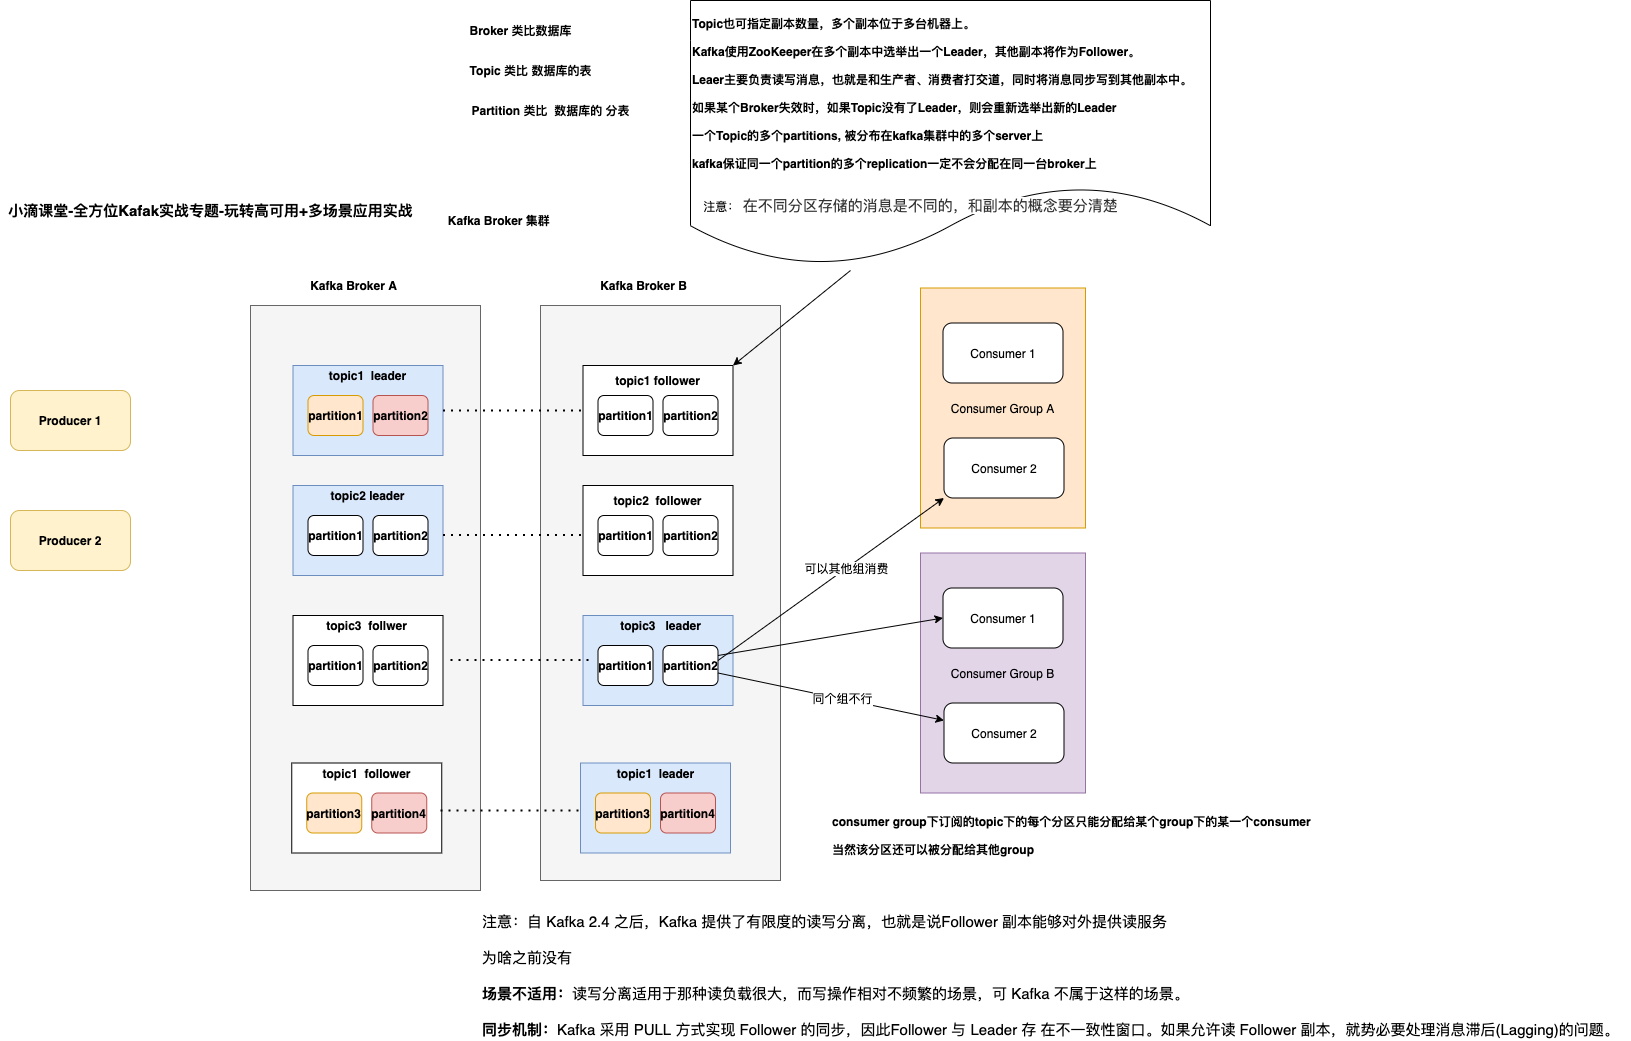

The diagram above was exported from draw.io. Its source (the exported page's mxGraphModel, read from the mxfile embedded in the PNG):
<mxGraphModel dx="2493" dy="1906" grid="1" gridSize="10" guides="1" tooltips="1" connect="1" arrows="1" fold="1" page="1" pageScale="1" pageWidth="827" pageHeight="1169" math="0" shadow="0">
  <root>
    <mxCell id="0" />
    <mxCell id="1" parent="0" />
    <mxCell id="hj4Dc8dJNNwCGmtH_O7D-1" value="Producer 1" style="rounded=1;whiteSpace=wrap;html=1;fillColor=#fff2cc;strokeColor=#d6b656;fontStyle=1" vertex="1" parent="1">
      <mxGeometry x="-190" y="230" width="120" height="60" as="geometry" />
    </mxCell>
    <mxCell id="hj4Dc8dJNNwCGmtH_O7D-2" value="Producer 2" style="rounded=1;whiteSpace=wrap;html=1;fillColor=#fff2cc;strokeColor=#d6b656;fontStyle=1" vertex="1" parent="1">
      <mxGeometry x="-190" y="350" width="120" height="60" as="geometry" />
    </mxCell>
    <mxCell id="hj4Dc8dJNNwCGmtH_O7D-3" value="" style="rounded=0;whiteSpace=wrap;html=1;fillColor=#f5f5f5;strokeColor=#666666;fontColor=#333333;fontStyle=1" vertex="1" parent="1">
      <mxGeometry x="50" y="145" width="230" height="585" as="geometry" />
    </mxCell>
    <mxCell id="hj4Dc8dJNNwCGmtH_O7D-4" value="Kafka Broker A" style="text;html=1;align=center;verticalAlign=middle;resizable=0;points=[];autosize=1;strokeColor=none;fontStyle=1" vertex="1" parent="1">
      <mxGeometry x="102.5" y="115" width="100" height="20" as="geometry" />
    </mxCell>
    <mxCell id="hj4Dc8dJNNwCGmtH_O7D-24" value="" style="rounded=0;whiteSpace=wrap;html=1;fillColor=#dae8fc;strokeColor=#6c8ebf;fontStyle=1" vertex="1" parent="1">
      <mxGeometry x="92.5" y="205" width="150" height="90" as="geometry" />
    </mxCell>
    <mxCell id="hj4Dc8dJNNwCGmtH_O7D-25" value="partition1" style="rounded=1;whiteSpace=wrap;html=1;fontStyle=1;fillColor=#ffe6cc;strokeColor=#d79b00;" vertex="1" parent="1">
      <mxGeometry x="107.5" y="235" width="55" height="40" as="geometry" />
    </mxCell>
    <mxCell id="hj4Dc8dJNNwCGmtH_O7D-27" value="topic1&amp;nbsp; leader" style="text;html=1;strokeColor=none;fillColor=none;align=center;verticalAlign=middle;whiteSpace=wrap;rounded=0;fontStyle=1" vertex="1" parent="1">
      <mxGeometry x="121.25" y="205" width="92.5" height="20" as="geometry" />
    </mxCell>
    <mxCell id="hj4Dc8dJNNwCGmtH_O7D-30" value="partition2" style="rounded=1;whiteSpace=wrap;html=1;fontStyle=1;fillColor=#f8cecc;strokeColor=#b85450;" vertex="1" parent="1">
      <mxGeometry x="172.5" y="235" width="55" height="40" as="geometry" />
    </mxCell>
    <mxCell id="hj4Dc8dJNNwCGmtH_O7D-31" value="" style="rounded=0;whiteSpace=wrap;html=1;fillColor=#dae8fc;strokeColor=#6c8ebf;fontStyle=1" vertex="1" parent="1">
      <mxGeometry x="92.5" y="325" width="150" height="90" as="geometry" />
    </mxCell>
    <mxCell id="hj4Dc8dJNNwCGmtH_O7D-32" value="partition1" style="rounded=1;whiteSpace=wrap;html=1;fontStyle=1" vertex="1" parent="1">
      <mxGeometry x="107.5" y="355" width="55" height="40" as="geometry" />
    </mxCell>
    <mxCell id="hj4Dc8dJNNwCGmtH_O7D-33" value="partition2" style="rounded=1;whiteSpace=wrap;html=1;fontStyle=1" vertex="1" parent="1">
      <mxGeometry x="172.5" y="355" width="55" height="40" as="geometry" />
    </mxCell>
    <mxCell id="hj4Dc8dJNNwCGmtH_O7D-34" value="topic2 leader" style="text;html=1;strokeColor=none;fillColor=none;align=center;verticalAlign=middle;whiteSpace=wrap;rounded=0;fontStyle=1" vertex="1" parent="1">
      <mxGeometry x="115" y="325" width="105" height="20" as="geometry" />
    </mxCell>
    <mxCell id="hj4Dc8dJNNwCGmtH_O7D-35" value="" style="rounded=0;whiteSpace=wrap;html=1;fontStyle=1" vertex="1" parent="1">
      <mxGeometry x="92.5" y="455" width="150" height="90" as="geometry" />
    </mxCell>
    <mxCell id="hj4Dc8dJNNwCGmtH_O7D-36" value="partition1" style="rounded=1;whiteSpace=wrap;html=1;fontStyle=1" vertex="1" parent="1">
      <mxGeometry x="107.5" y="485" width="55" height="40" as="geometry" />
    </mxCell>
    <mxCell id="hj4Dc8dJNNwCGmtH_O7D-37" value="partition2" style="rounded=1;whiteSpace=wrap;html=1;fontStyle=1" vertex="1" parent="1">
      <mxGeometry x="172.5" y="485" width="55" height="40" as="geometry" />
    </mxCell>
    <mxCell id="hj4Dc8dJNNwCGmtH_O7D-38" value="topic3&amp;nbsp; follwer" style="text;html=1;strokeColor=none;fillColor=none;align=center;verticalAlign=middle;whiteSpace=wrap;rounded=0;fontStyle=1" vertex="1" parent="1">
      <mxGeometry x="125" y="455" width="82.5" height="20" as="geometry" />
    </mxCell>
    <mxCell id="hj4Dc8dJNNwCGmtH_O7D-40" value="" style="rounded=0;whiteSpace=wrap;html=1;fillColor=#f5f5f5;strokeColor=#666666;fontColor=#333333;fontStyle=1" vertex="1" parent="1">
      <mxGeometry x="340" y="145" width="240" height="575" as="geometry" />
    </mxCell>
    <mxCell id="hj4Dc8dJNNwCGmtH_O7D-41" value="Kafka Broker B" style="text;html=1;align=center;verticalAlign=middle;resizable=0;points=[];autosize=1;strokeColor=none;fontStyle=1" vertex="1" parent="1">
      <mxGeometry x="392.5" y="115" width="100" height="20" as="geometry" />
    </mxCell>
    <mxCell id="hj4Dc8dJNNwCGmtH_O7D-42" value="" style="rounded=0;whiteSpace=wrap;html=1;fontStyle=1" vertex="1" parent="1">
      <mxGeometry x="382.5" y="205" width="150" height="90" as="geometry" />
    </mxCell>
    <mxCell id="hj4Dc8dJNNwCGmtH_O7D-43" value="partition1" style="rounded=1;whiteSpace=wrap;html=1;fontStyle=1" vertex="1" parent="1">
      <mxGeometry x="397.5" y="235" width="55" height="40" as="geometry" />
    </mxCell>
    <mxCell id="hj4Dc8dJNNwCGmtH_O7D-44" value="topic1 follower" style="text;html=1;strokeColor=none;fillColor=none;align=center;verticalAlign=middle;whiteSpace=wrap;rounded=0;fontStyle=1" vertex="1" parent="1">
      <mxGeometry x="401.25" y="210" width="112.5" height="20" as="geometry" />
    </mxCell>
    <mxCell id="hj4Dc8dJNNwCGmtH_O7D-45" value="partition2" style="rounded=1;whiteSpace=wrap;html=1;fontStyle=1" vertex="1" parent="1">
      <mxGeometry x="462.5" y="235" width="55" height="40" as="geometry" />
    </mxCell>
    <mxCell id="hj4Dc8dJNNwCGmtH_O7D-46" value="" style="rounded=0;whiteSpace=wrap;html=1;fontStyle=1" vertex="1" parent="1">
      <mxGeometry x="382.5" y="325" width="150" height="90" as="geometry" />
    </mxCell>
    <mxCell id="hj4Dc8dJNNwCGmtH_O7D-47" value="partition1" style="rounded=1;whiteSpace=wrap;html=1;fontStyle=1" vertex="1" parent="1">
      <mxGeometry x="397.5" y="355" width="55" height="40" as="geometry" />
    </mxCell>
    <mxCell id="hj4Dc8dJNNwCGmtH_O7D-48" value="partition2" style="rounded=1;whiteSpace=wrap;html=1;fontStyle=1" vertex="1" parent="1">
      <mxGeometry x="462.5" y="355" width="55" height="40" as="geometry" />
    </mxCell>
    <mxCell id="hj4Dc8dJNNwCGmtH_O7D-49" value="topic2&amp;nbsp; follower" style="text;html=1;strokeColor=none;fillColor=none;align=center;verticalAlign=middle;whiteSpace=wrap;rounded=0;fontStyle=1" vertex="1" parent="1">
      <mxGeometry x="411.25" y="330" width="92.5" height="20" as="geometry" />
    </mxCell>
    <mxCell id="hj4Dc8dJNNwCGmtH_O7D-50" value="" style="rounded=0;whiteSpace=wrap;html=1;fillColor=#dae8fc;strokeColor=#6c8ebf;fontStyle=1" vertex="1" parent="1">
      <mxGeometry x="382.5" y="455" width="150" height="90" as="geometry" />
    </mxCell>
    <mxCell id="hj4Dc8dJNNwCGmtH_O7D-51" value="partition1" style="rounded=1;whiteSpace=wrap;html=1;fontStyle=1" vertex="1" parent="1">
      <mxGeometry x="397.5" y="485" width="55" height="40" as="geometry" />
    </mxCell>
    <mxCell id="hj4Dc8dJNNwCGmtH_O7D-52" value="partition2" style="rounded=1;whiteSpace=wrap;html=1;fontStyle=1" vertex="1" parent="1">
      <mxGeometry x="462.5" y="485" width="55" height="40" as="geometry" />
    </mxCell>
    <mxCell id="hj4Dc8dJNNwCGmtH_O7D-53" value="topic3&amp;nbsp; &amp;nbsp;leader" style="text;html=1;strokeColor=none;fillColor=none;align=center;verticalAlign=middle;whiteSpace=wrap;rounded=0;fontStyle=1" vertex="1" parent="1">
      <mxGeometry x="414" y="455" width="92.5" height="20" as="geometry" />
    </mxCell>
    <mxCell id="hj4Dc8dJNNwCGmtH_O7D-56" value="" style="endArrow=none;dashed=1;html=1;dashPattern=1 3;strokeWidth=2;entryX=0;entryY=0.5;entryDx=0;entryDy=0;exitX=1;exitY=0.5;exitDx=0;exitDy=0;fontStyle=1" edge="1" parent="1" source="hj4Dc8dJNNwCGmtH_O7D-24" target="hj4Dc8dJNNwCGmtH_O7D-42">
      <mxGeometry width="50" height="50" relative="1" as="geometry">
        <mxPoint x="240" y="260" as="sourcePoint" />
        <mxPoint x="290" y="210" as="targetPoint" />
      </mxGeometry>
    </mxCell>
    <mxCell id="hj4Dc8dJNNwCGmtH_O7D-57" value="" style="endArrow=none;dashed=1;html=1;dashPattern=1 3;strokeWidth=2;entryX=0;entryY=0.5;entryDx=0;entryDy=0;exitX=1;exitY=0.5;exitDx=0;exitDy=0;fontStyle=1" edge="1" parent="1">
      <mxGeometry width="50" height="50" relative="1" as="geometry">
        <mxPoint x="242.5" y="374.5" as="sourcePoint" />
        <mxPoint x="382.5" y="374.5" as="targetPoint" />
      </mxGeometry>
    </mxCell>
    <mxCell id="hj4Dc8dJNNwCGmtH_O7D-58" value="" style="endArrow=none;dashed=1;html=1;dashPattern=1 3;strokeWidth=2;entryX=0;entryY=0.5;entryDx=0;entryDy=0;exitX=1;exitY=0.5;exitDx=0;exitDy=0;fontStyle=1" edge="1" parent="1">
      <mxGeometry width="50" height="50" relative="1" as="geometry">
        <mxPoint x="250" y="499.5" as="sourcePoint" />
        <mxPoint x="390" y="499.5" as="targetPoint" />
      </mxGeometry>
    </mxCell>
    <mxCell id="hj4Dc8dJNNwCGmtH_O7D-59" value="Kafka Broker 集群&amp;nbsp;" style="text;html=1;align=center;verticalAlign=middle;resizable=0;points=[];autosize=1;strokeColor=none;fontStyle=1" vertex="1" parent="1">
      <mxGeometry x="240" y="50" width="120" height="20" as="geometry" />
    </mxCell>
    <mxCell id="hj4Dc8dJNNwCGmtH_O7D-60" value="Topic也可指定副本数量，多个副本位于多台机器上。&lt;br&gt;&lt;br&gt;Kafka使用ZooKeeper在多个副本中选举出一个Leader，其他副本将作为Follower。&lt;br&gt;&lt;br&gt;Leaer主要负责读写消息，也就是和生产者、消费者打交道，同时将消息同步写到其他副本中。&lt;br&gt;&lt;br&gt;如果某个Broker失效时，如果Topic没有了Leader，则会重新选举出新的Leader&lt;br&gt;&lt;br&gt;一个Topic的多个partitions, 被分布在kafka集群中的多个server上&lt;br&gt;&lt;br&gt;kafka保证同一个partition的多个replication一定不会分配在同一台broker上&lt;br&gt;" style="shape=document;whiteSpace=wrap;html=1;boundedLbl=1;align=left;fontStyle=1" vertex="1" parent="1">
      <mxGeometry x="490" y="-160" width="520" height="265" as="geometry" />
    </mxCell>
    <mxCell id="hj4Dc8dJNNwCGmtH_O7D-62" value="" style="endArrow=classic;html=1;entryX=1;entryY=0;entryDx=0;entryDy=0;fontStyle=1" edge="1" parent="1" target="hj4Dc8dJNNwCGmtH_O7D-42">
      <mxGeometry width="50" height="50" relative="1" as="geometry">
        <mxPoint x="650" y="110" as="sourcePoint" />
        <mxPoint x="710" y="50" as="targetPoint" />
      </mxGeometry>
    </mxCell>
    <mxCell id="hj4Dc8dJNNwCGmtH_O7D-63" value="注意：&amp;nbsp;&lt;span style=&quot;color: rgb(51 , 51 , 51) ; font-family: , , &amp;#34;segoe ui&amp;#34; , &amp;#34;roboto&amp;#34; , &amp;#34;ubuntu&amp;#34; , &amp;#34;cantarell&amp;#34; , &amp;#34;noto sans&amp;#34; , sans-serif , , &amp;#34;helvetica neue&amp;#34; , &amp;#34;pingfang sc&amp;#34; , &amp;#34;hiragino sans gb&amp;#34; , &amp;#34;microsoft yahei&amp;#34; , &amp;#34;arial&amp;#34; ; font-size: 15px ; background-color: rgb(255 , 255 , 255)&quot;&gt;在不同分区存储的消息是不同的，和副本的概念要分清楚&lt;/span&gt;" style="text;html=1;align=center;verticalAlign=middle;resizable=0;points=[];autosize=1;strokeColor=none;" vertex="1" parent="1">
      <mxGeometry x="495" y="35" width="430" height="20" as="geometry" />
    </mxCell>
    <mxCell id="hj4Dc8dJNNwCGmtH_O7D-65" value="&lt;span style=&quot;font-weight: 700; font-size: 15px;&quot;&gt;小滴课堂-全方位Kafak实战专题-玩转高可用+&lt;/span&gt;&lt;span style=&quot;font-weight: 700; font-size: 15px;&quot;&gt;多场景应用实战&lt;/span&gt;" style="text;html=1;align=center;verticalAlign=middle;resizable=0;points=[];autosize=1;strokeColor=none;fontSize=15;" vertex="1" parent="1">
      <mxGeometry x="-200" y="40" width="420" height="20" as="geometry" />
    </mxCell>
    <mxCell id="hj4Dc8dJNNwCGmtH_O7D-66" value="Consumer Group A" style="rounded=0;whiteSpace=wrap;html=1;fillColor=#ffe6cc;strokeColor=#d79b00;" vertex="1" parent="1">
      <mxGeometry x="720" y="127.5" width="165" height="240" as="geometry" />
    </mxCell>
    <mxCell id="hj4Dc8dJNNwCGmtH_O7D-67" value="Consumer 1" style="rounded=1;whiteSpace=wrap;html=1;" vertex="1" parent="1">
      <mxGeometry x="742.5" y="162.5" width="120" height="60" as="geometry" />
    </mxCell>
    <mxCell id="hj4Dc8dJNNwCGmtH_O7D-68" value="Consumer 2" style="rounded=1;whiteSpace=wrap;html=1;" vertex="1" parent="1">
      <mxGeometry x="743.5" y="277.5" width="120" height="60" as="geometry" />
    </mxCell>
    <mxCell id="hj4Dc8dJNNwCGmtH_O7D-69" value="Consumer Group B" style="rounded=0;whiteSpace=wrap;html=1;fillColor=#e1d5e7;strokeColor=#9673a6;" vertex="1" parent="1">
      <mxGeometry x="720" y="392.5" width="165" height="240" as="geometry" />
    </mxCell>
    <mxCell id="hj4Dc8dJNNwCGmtH_O7D-70" value="Consumer 1" style="rounded=1;whiteSpace=wrap;html=1;" vertex="1" parent="1">
      <mxGeometry x="742.5" y="427.5" width="120" height="60" as="geometry" />
    </mxCell>
    <mxCell id="hj4Dc8dJNNwCGmtH_O7D-71" value="Consumer 2" style="rounded=1;whiteSpace=wrap;html=1;" vertex="1" parent="1">
      <mxGeometry x="743.5" y="542.5" width="120" height="60" as="geometry" />
    </mxCell>
    <mxCell id="hj4Dc8dJNNwCGmtH_O7D-72" value="Broker 类比数据库" style="text;html=1;align=center;verticalAlign=middle;resizable=0;points=[];autosize=1;strokeColor=none;fontStyle=1" vertex="1" parent="1">
      <mxGeometry x="260" y="-140" width="120" height="20" as="geometry" />
    </mxCell>
    <mxCell id="hj4Dc8dJNNwCGmtH_O7D-73" value="Topic 类比 数据库的表" style="text;html=1;align=center;verticalAlign=middle;resizable=0;points=[];autosize=1;strokeColor=none;fontStyle=1" vertex="1" parent="1">
      <mxGeometry x="260" y="-100" width="140" height="20" as="geometry" />
    </mxCell>
    <mxCell id="hj4Dc8dJNNwCGmtH_O7D-74" value="Partition 类比&amp;nbsp; 数据库的 分表" style="text;html=1;align=center;verticalAlign=middle;resizable=0;points=[];autosize=1;strokeColor=none;fontStyle=1" vertex="1" parent="1">
      <mxGeometry x="265" y="-60" width="170" height="20" as="geometry" />
    </mxCell>
    <mxCell id="hj4Dc8dJNNwCGmtH_O7D-75" value="&lt;b&gt;consumer group下订阅的topic下的每个分区只能分配给某个group下的某一个consumer&lt;br&gt;&lt;br&gt;当然该分区还可以被分配给其他group&lt;/b&gt;" style="text;html=1;align=left;verticalAlign=middle;resizable=0;points=[];autosize=1;strokeColor=none;" vertex="1" parent="1">
      <mxGeometry x="630" y="650" width="490" height="50" as="geometry" />
    </mxCell>
    <mxCell id="hj4Dc8dJNNwCGmtH_O7D-76" value="" style="endArrow=classic;html=1;exitX=1;exitY=0.25;exitDx=0;exitDy=0;entryX=0;entryY=0.5;entryDx=0;entryDy=0;" edge="1" parent="1" source="hj4Dc8dJNNwCGmtH_O7D-52" target="hj4Dc8dJNNwCGmtH_O7D-70">
      <mxGeometry width="50" height="50" relative="1" as="geometry">
        <mxPoint x="600" y="460" as="sourcePoint" />
        <mxPoint x="650" y="410" as="targetPoint" />
      </mxGeometry>
    </mxCell>
    <mxCell id="hj4Dc8dJNNwCGmtH_O7D-77" value="" style="endArrow=classic;html=1;exitX=1;exitY=0.25;exitDx=0;exitDy=0;" edge="1" parent="1" target="hj4Dc8dJNNwCGmtH_O7D-71">
      <mxGeometry width="50" height="50" relative="1" as="geometry">
        <mxPoint x="517.5" y="512.5" as="sourcePoint" />
        <mxPoint x="742.5" y="475" as="targetPoint" />
      </mxGeometry>
    </mxCell>
    <mxCell id="hj4Dc8dJNNwCGmtH_O7D-78" value="同个组不行" style="edgeLabel;html=1;align=center;verticalAlign=middle;resizable=0;points=[];" vertex="1" connectable="0" parent="hj4Dc8dJNNwCGmtH_O7D-77">
      <mxGeometry x="0.1007" y="1" relative="1" as="geometry">
        <mxPoint as="offset" />
      </mxGeometry>
    </mxCell>
    <mxCell id="hj4Dc8dJNNwCGmtH_O7D-79" value="" style="endArrow=classic;html=1;exitX=1;exitY=0.25;exitDx=0;exitDy=0;entryX=0;entryY=1;entryDx=0;entryDy=0;" edge="1" parent="1" target="hj4Dc8dJNNwCGmtH_O7D-68">
      <mxGeometry width="50" height="50" relative="1" as="geometry">
        <mxPoint x="517.5" y="500" as="sourcePoint" />
        <mxPoint x="743.5" y="547.4125874125875" as="targetPoint" />
      </mxGeometry>
    </mxCell>
    <mxCell id="hj4Dc8dJNNwCGmtH_O7D-80" value="X" style="edgeLabel;html=1;align=center;verticalAlign=middle;resizable=0;points=[];" vertex="1" connectable="0" parent="hj4Dc8dJNNwCGmtH_O7D-79">
      <mxGeometry x="0.1007" y="1" relative="1" as="geometry">
        <mxPoint as="offset" />
      </mxGeometry>
    </mxCell>
    <mxCell id="hj4Dc8dJNNwCGmtH_O7D-81" value="可以其他组消费" style="edgeLabel;html=1;align=center;verticalAlign=middle;resizable=0;points=[];" vertex="1" connectable="0" parent="hj4Dc8dJNNwCGmtH_O7D-79">
      <mxGeometry x="0.1355" relative="1" as="geometry">
        <mxPoint as="offset" />
      </mxGeometry>
    </mxCell>
    <mxCell id="hj4Dc8dJNNwCGmtH_O7D-82" value="注意：自 Kafka 2.4 之后，Kafka 提供了有限度的读写分离，也就是说Follower 副本能够对外提供读服务&lt;br&gt;&lt;br&gt;为啥之前没有&amp;nbsp;&lt;br&gt;&lt;strong&gt;&lt;br&gt;场景不适用：&lt;/strong&gt;&lt;span&gt;读写分离适用于那种读负载很大，而写操作相对不频繁的场景，可 Kafka 不属于这样的场景。&lt;br&gt;&lt;/span&gt;&lt;strong&gt;&lt;br&gt;同步机制：&lt;/strong&gt;&lt;span&gt;Kafka 采用 PULL 方式实现 Follower 的同步，因此Follower 与 Leader 存 在不一致性窗口。如果允许读 Follower 副本，就势必要处理消息滞后(Lagging)的问题。&lt;br&gt;&lt;/span&gt;" style="text;html=1;align=left;verticalAlign=middle;resizable=0;points=[];autosize=1;strokeColor=none;fontSize=15;" vertex="1" parent="1">
      <mxGeometry x="280" y="750" width="1150" height="130" as="geometry" />
    </mxCell>
    <mxCell id="hj4Dc8dJNNwCGmtH_O7D-83" value="" style="rounded=0;whiteSpace=wrap;html=1;fillColor=#dae8fc;strokeColor=#6c8ebf;fontStyle=1" vertex="1" parent="1">
      <mxGeometry x="380" y="602.5" width="150" height="90" as="geometry" />
    </mxCell>
    <mxCell id="hj4Dc8dJNNwCGmtH_O7D-84" value="partition3" style="rounded=1;whiteSpace=wrap;html=1;fontStyle=1;fillColor=#ffe6cc;strokeColor=#d79b00;" vertex="1" parent="1">
      <mxGeometry x="395" y="632.5" width="55" height="40" as="geometry" />
    </mxCell>
    <mxCell id="hj4Dc8dJNNwCGmtH_O7D-85" value="topic1&amp;nbsp; leader" style="text;html=1;strokeColor=none;fillColor=none;align=center;verticalAlign=middle;whiteSpace=wrap;rounded=0;fontStyle=1" vertex="1" parent="1">
      <mxGeometry x="408.75" y="602.5" width="92.5" height="20" as="geometry" />
    </mxCell>
    <mxCell id="hj4Dc8dJNNwCGmtH_O7D-86" value="partition4" style="rounded=1;whiteSpace=wrap;html=1;fontStyle=1;fillColor=#f8cecc;strokeColor=#b85450;" vertex="1" parent="1">
      <mxGeometry x="460" y="632.5" width="55" height="40" as="geometry" />
    </mxCell>
    <mxCell id="hj4Dc8dJNNwCGmtH_O7D-90" value="" style="rounded=0;whiteSpace=wrap;html=1;fontStyle=1" vertex="1" parent="1">
      <mxGeometry x="91.25" y="602.5" width="150" height="90" as="geometry" />
    </mxCell>
    <mxCell id="hj4Dc8dJNNwCGmtH_O7D-91" value="partition3" style="rounded=1;whiteSpace=wrap;html=1;fontStyle=1;fillColor=#ffe6cc;strokeColor=#d79b00;" vertex="1" parent="1">
      <mxGeometry x="106.25" y="632.5" width="55" height="40" as="geometry" />
    </mxCell>
    <mxCell id="hj4Dc8dJNNwCGmtH_O7D-92" value="topic1&amp;nbsp; follower" style="text;html=1;strokeColor=none;fillColor=none;align=center;verticalAlign=middle;whiteSpace=wrap;rounded=0;fontStyle=1" vertex="1" parent="1">
      <mxGeometry x="120" y="602.5" width="92.5" height="20" as="geometry" />
    </mxCell>
    <mxCell id="hj4Dc8dJNNwCGmtH_O7D-93" value="partition4" style="rounded=1;whiteSpace=wrap;html=1;fontStyle=1;fillColor=#f8cecc;strokeColor=#b85450;" vertex="1" parent="1">
      <mxGeometry x="171.25" y="632.5" width="55" height="40" as="geometry" />
    </mxCell>
    <mxCell id="hj4Dc8dJNNwCGmtH_O7D-94" value="" style="endArrow=none;dashed=1;html=1;dashPattern=1 3;strokeWidth=2;entryX=0;entryY=0.5;entryDx=0;entryDy=0;exitX=1;exitY=0.5;exitDx=0;exitDy=0;fontStyle=1" edge="1" parent="1">
      <mxGeometry width="50" height="50" relative="1" as="geometry">
        <mxPoint x="240" y="650" as="sourcePoint" />
        <mxPoint x="380" y="650" as="targetPoint" />
      </mxGeometry>
    </mxCell>
  </root>
</mxGraphModel>